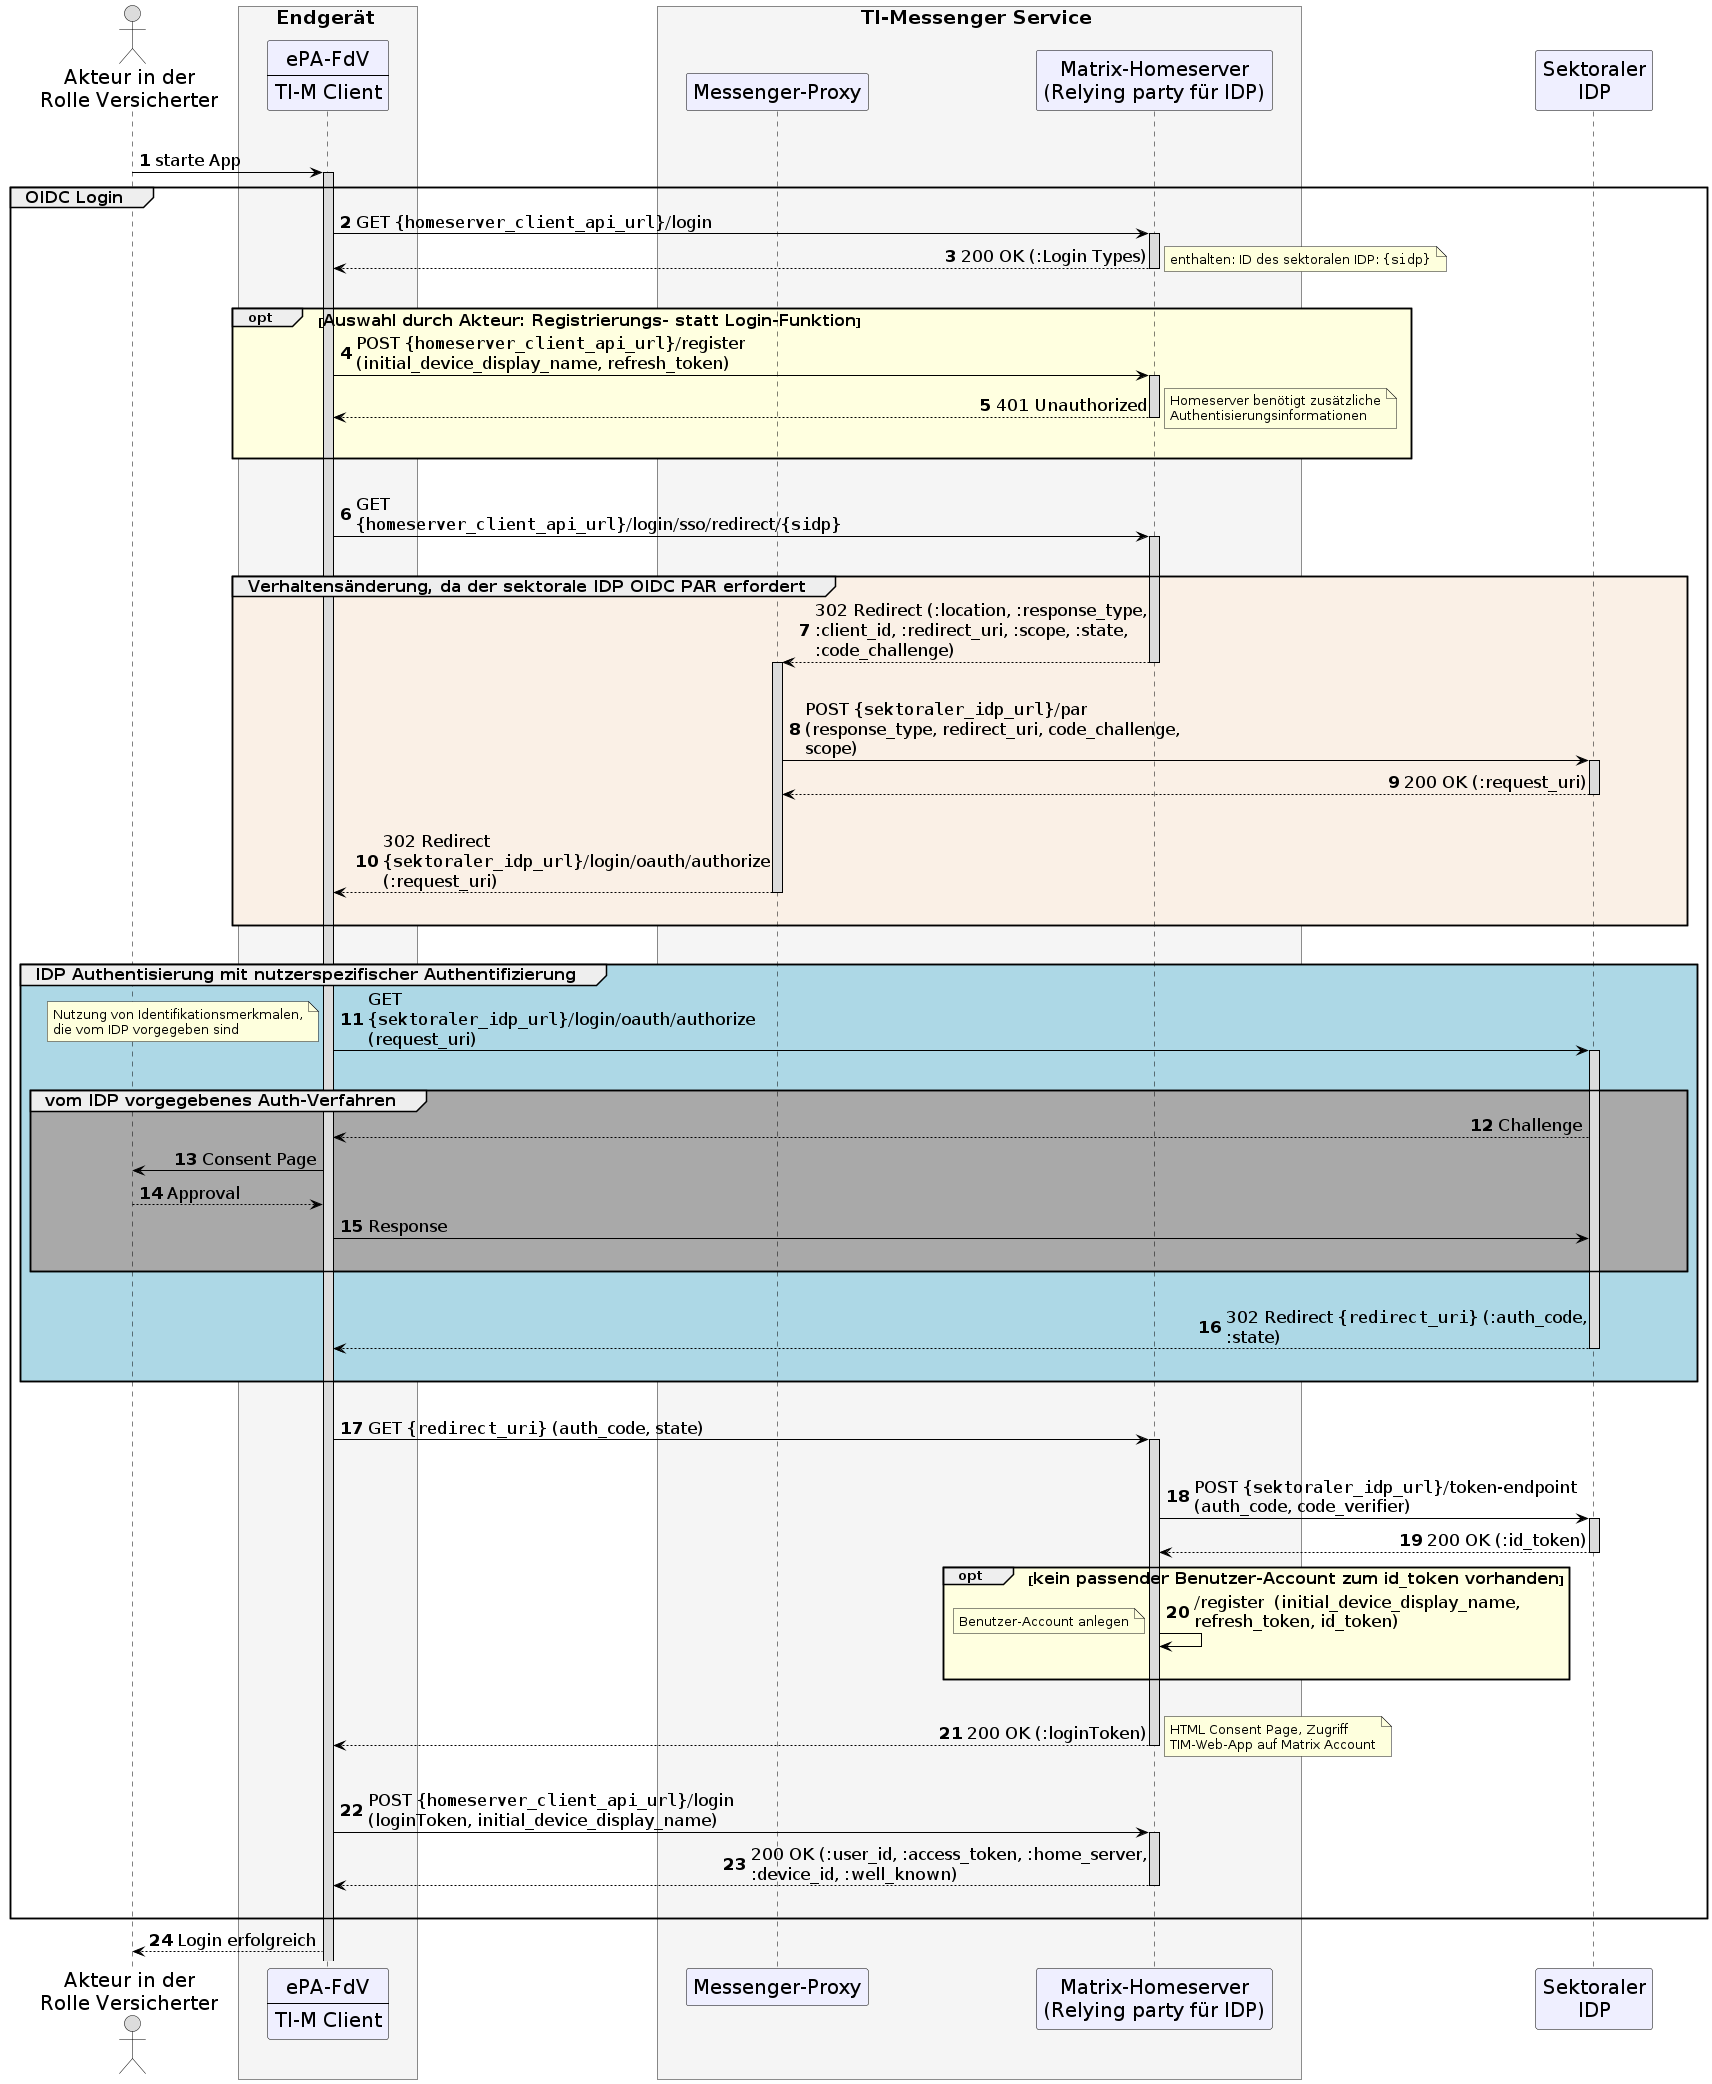

The diagram above was rendered by PlantUML. Its source (embedded in the PNG):
@startuml "TI-Messenger_OIDC_Login_simplified"
skinparam sequenceMessageAlign direction
skinparam WrapWidth 300
skinparam BoxPadding 1
skinparam ParticipantPadding 25
skinparam sequenceReferenceHeaderBackgroundColor palegreen
scale max 2048 width
skinparam maxMessageSize 400

skinparam sequence {
ArrowColor black
ArrowFontSize 17
ActorBorderColor black
LifeLineBorderColor black
LifeLineBackgroundColor Gainsboro

ParticipantBorderColor Motivation
ParticipantBackgroundColor Motivation
ParticipantFontSize 20
ParticipantFontColor black
ParticipantBorderColor Black
ParticipantBackgroundColor MOTIVATION

ActorBackgroundColor Gainsboro
ActorFontColor black
ActorFontSize 20
}

autonumber

actor us as "Akteur in der\nRolle Versicherter"
box <size:19>Endgerät</size> #WhiteSmoke
    participant app [
      ePA-FdV
      ----
      TI-M Client
    ]
end box
box <size:19>TI-Messenger Service</size> #WhiteSmoke
  participant pr as "Messenger-Proxy"
  participant hs as "Matrix-Homeserver\n(Relying party für IDP)"
end box
participant idp as "Sektoraler\nIDP"

|||

us -> app: starte App

activate app
  group <size:16>OIDC Login</size>
    app -> hs ++: GET ""{homeserver_client_api_url}""/login
    hs --> app --: 200 OK (:Login Types)
    note right
    enthalten: ID des sektoralen IDP: ""{sidp}""
    end note
    |||
    opt #LightYellow <size:16>Auswahl durch Akteur: Registrierungs- statt Login-Funktion</size>
    app -> hs ++: POST ""{homeserver_client_api_url}""/register (initial_device_display_name, refresh_token)
    hs --> app --: 401 Unauthorized
    note right
    Homeserver benötigt zusätzliche Authentisierungsinformationen
    end note
    |||
    end
    |||
    app -> hs++: GET ""{homeserver_client_api_url}""/login/sso/redirect/""{sidp}""
    |||
    group #Linen <size:16>Verhaltensänderung, da der sektorale IDP OIDC PAR erfordert</size>
      hs --> pr --++: 302 Redirect (:location, :response_type, :client_id, :redirect_uri, :scope, :state, :code_challenge)
      |||
      pr -> idp ++: POST ""{sektoraler_idp_url}""/par (response_type, redirect_uri, code_challenge, scope)

      idp --> pr --: 200 OK (:request_uri)
      |||
      pr --> app --: 302 Redirect ""{sektoraler_idp_url}""/login/oauth/authorize (:request_uri)
      |||
    end
    |||
    group #LightBlue <size:16>IDP Authentisierung mit nutzerspezifischer Authentifizierung</size>
      app -> idp ++: GET ""{sektoraler_idp_url}""/login/oauth/authorize (request_uri)
      note left
      Nutzung von Identifikationsmerkmalen,
      die vom IDP vorgegeben sind
      end note
      |||
      group #DarkGray <size:16>vom IDP vorgegebenes Auth-Verfahren</size>
        idp --> app: Challenge
        app -> us: Consent Page
        us --> app: Approval
        app -> idp: Response
      |||
      end
      |||
      idp --> app --: 302 Redirect ""{redirect_uri}"" (:auth_code, :state)
      |||
    end
    |||
    app -> hs ++: GET ""{redirect_uri}"" (auth_code, state)
    |||
    hs -> idp ++: POST ""{sektoraler_idp_url}""/token-endpoint (auth_code, code_verifier)
    idp --> hs --: 200 OK (:id_token)
    opt #LightYellow <size:16>kein passender Benutzer-Account zum id_token vorhanden</size>
    hs -> hs: /register  (initial_device_display_name, refresh_token, id_token)
    note left
    Benutzer-Account anlegen
    end note
    |||
    end
    |||
    hs --> app --: 200 OK (:loginToken)
    note right
    HTML Consent Page, Zugriff
    TIM-Web-App auf Matrix Account
    end note
    |||
    app -> hs ++: POST ""{homeserver_client_api_url}""/login (loginToken, initial_device_display_name)
    hs --> app --: 200 OK (:user_id, :access_token, :home_server, :device_id, :well_known)
    |||
  end
  app --> us: Login erfolgreich
@enduml